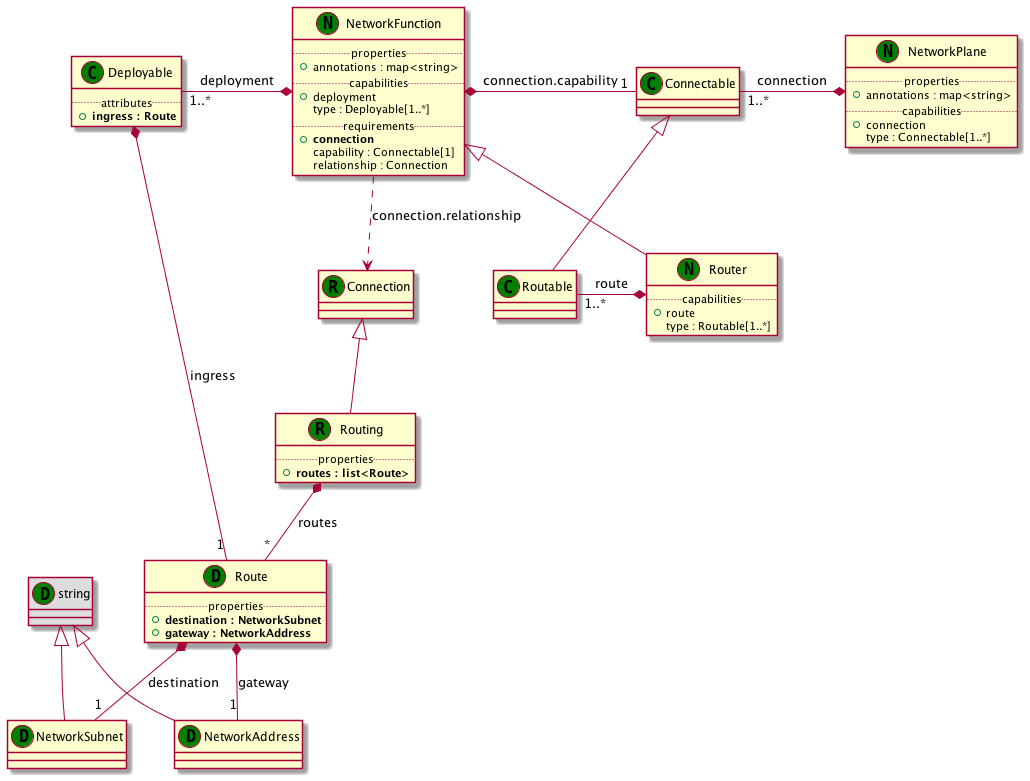

The diagram above was rendered by PlantUML. Its source (embedded in the PNG):
@startuml
set namespaceSeparator none
class "string" as string_DT << (D,green) >> #DDDDDD
class "NetworkSubnet" as NetworkSubnet_DT << (D,green) >> {
}
class "string" as string_DT << (D,green) >> #DDDDDD
class "NetworkAddress" as NetworkAddress_DT << (D,green) >> {
}
class "Route" as Route_DT << (D,green) >> {
.. properties ..
+<b>destination : NetworkSubnet
+<b>gateway : NetworkAddress
}
class "Connectable" as Connectable_CT << (C,green) >> {
}
class "Routable" as Routable_CT << (C,green) >> {
}
class "Deployable" as Deployable_CT << (C,green) >> {
.. attributes ..
+<b>ingress : Route
}
class "Connection" as Connection_RT << (R,green) >> {
}
class "Routing" as Routing_RT << (R,green) >> {
.. properties ..
+<b>routes : list<Route>
}
class "NetworkPlane" as NetworkPlane_NT << (N,green) >> {
.. properties ..
+annotations : map<string>
.. capabilities ..
+connection
 type : Connectable[1..*]
}
class "NetworkFunction" as NetworkFunction_NT << (N,green) >> {
.. properties ..
+annotations : map<string>
.. capabilities ..
+deployment
 type : Deployable[1..*]
.. requirements ..
+<b>connection
 capability : Connectable[1]
 relationship : Connection
}
class "Router" as Router_NT << (N,green) >> {
.. capabilities ..
+route
 type : Routable[1..*]
}
string_DT <|-- NetworkSubnet_DT
string_DT <|-- NetworkAddress_DT
Route_DT *-- "1" NetworkSubnet_DT : destination
Route_DT *-- "1" NetworkAddress_DT : gateway
Connectable_CT <|-- Routable_CT
Deployable_CT *-- "1" Route_DT : ingress
Connection_RT <|-- Routing_RT
Routing_RT *-- "*" Route_DT : routes
Connectable_CT "1..*" -* NetworkPlane_NT : connection
Deployable_CT "1..*" -* NetworkFunction_NT : deployment
NetworkFunction_NT *- "1" Connectable_CT : connection.capability
NetworkFunction_NT ..> Connection_RT : connection.relationship
NetworkFunction_NT <|-- Router_NT
Routable_CT "1..*" -* Router_NT : route
@enduml